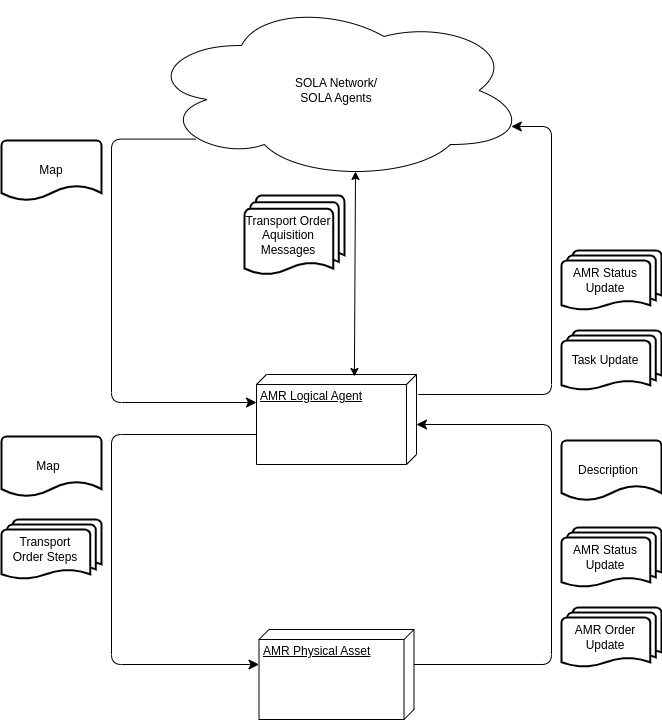

The diagram above was exported from draw.io. Its source (the exported page's mxGraphModel, read from the mxfile embedded in the PNG):
<mxGraphModel dx="3610" dy="1518" grid="1" gridSize="10" guides="1" tooltips="1" connect="1" arrows="1" fold="1" page="1" pageScale="1" pageWidth="850" pageHeight="1100" background="none" math="0" shadow="0">
  <root>
    <mxCell id="0" />
    <mxCell id="1" parent="0" />
    <mxCell id="39150e848f15840c-1" value="AMR Logical Agent" style="verticalAlign=top;align=left;spacingTop=8;spacingLeft=2;spacingRight=12;shape=cube;size=10;direction=south;fontStyle=4;html=1;rounded=1;shadow=0;comic=0;labelBackgroundColor=none;strokeWidth=1;fontFamily=Helvetica;fontSize=12;" parent="1" vertex="1">
      <mxGeometry x="275" y="400" width="160" height="90" as="geometry" />
    </mxCell>
    <mxCell id="39150e848f15840c-3" value="AMR Physical Asset" style="verticalAlign=top;align=left;spacingTop=8;spacingLeft=2;spacingRight=12;shape=cube;size=10;direction=south;fontStyle=4;html=1;rounded=1;shadow=0;comic=0;labelBackgroundColor=none;strokeWidth=1;fontFamily=Helvetica;fontSize=12;" parent="1" vertex="1">
      <mxGeometry x="277.5" y="655" width="155" height="90" as="geometry" />
    </mxCell>
    <mxCell id="7SAVgTKsbwlKRNN46_bG-1" value="SOLA Network/&lt;br&gt;SOLA Agents" style="ellipse;shape=cloud;whiteSpace=wrap;html=1;fontFamily=Helvetica;rounded=1;" parent="1" vertex="1">
      <mxGeometry x="165" y="26" width="380" height="180" as="geometry" />
    </mxCell>
    <mxCell id="7SAVgTKsbwlKRNN46_bG-2" value="" style="edgeStyle=segmentEdgeStyle;endArrow=classic;html=1;curved=0;rounded=1;endSize=8;startSize=8;" parent="1" source="39150e848f15840c-3" target="39150e848f15840c-1" edge="1">
      <mxGeometry width="50" height="50" relative="1" as="geometry">
        <mxPoint x="435" y="710" as="sourcePoint" />
        <mxPoint x="650" y="730" as="targetPoint" />
        <Array as="points">
          <mxPoint x="570" y="690" />
          <mxPoint x="570" y="450" />
        </Array>
      </mxGeometry>
    </mxCell>
    <mxCell id="7SAVgTKsbwlKRNN46_bG-3" value="" style="edgeStyle=segmentEdgeStyle;endArrow=classic;html=1;curved=0;rounded=1;endSize=8;startSize=8;" parent="1" source="39150e848f15840c-1" target="39150e848f15840c-3" edge="1">
      <mxGeometry width="50" height="50" relative="1" as="geometry">
        <mxPoint x="60" y="670" as="sourcePoint" />
        <mxPoint x="110" y="620" as="targetPoint" />
        <Array as="points">
          <mxPoint x="130" y="460" />
          <mxPoint x="130" y="690" />
        </Array>
      </mxGeometry>
    </mxCell>
    <mxCell id="7SAVgTKsbwlKRNN46_bG-7" value="AMR Order Update" style="strokeWidth=2;html=1;shape=mxgraph.flowchart.multi-document;whiteSpace=wrap;spacingRight=12;rounded=1;" parent="1" vertex="1">
      <mxGeometry x="580" y="633" width="100" height="60" as="geometry" />
    </mxCell>
    <mxCell id="7SAVgTKsbwlKRNN46_bG-8" value="AMR Status Update" style="strokeWidth=2;html=1;shape=mxgraph.flowchart.multi-document;whiteSpace=wrap;spacingRight=12;rounded=1;" parent="1" vertex="1">
      <mxGeometry x="580" y="553" width="100" height="60" as="geometry" />
    </mxCell>
    <mxCell id="7SAVgTKsbwlKRNN46_bG-11" value="Map" style="strokeWidth=2;html=1;shape=mxgraph.flowchart.document2;whiteSpace=wrap;size=0.25;spacingRight=6;rounded=1;" parent="1" vertex="1">
      <mxGeometry x="20" y="462" width="100" height="60" as="geometry" />
    </mxCell>
    <mxCell id="7SAVgTKsbwlKRNN46_bG-12" value="Transport &lt;br&gt;Order Steps" style="strokeWidth=2;html=1;shape=mxgraph.flowchart.multi-document;whiteSpace=wrap;resizeWidth=0;spacingRight=12;rounded=1;" parent="1" vertex="1">
      <mxGeometry x="20" y="545" width="100" height="60" as="geometry" />
    </mxCell>
    <mxCell id="7SAVgTKsbwlKRNN46_bG-13" value="" style="edgeStyle=segmentEdgeStyle;endArrow=classic;html=1;curved=0;rounded=1;endSize=8;startSize=8;entryX=0.96;entryY=0.7;entryDx=0;entryDy=0;entryPerimeter=0;" parent="1" target="7SAVgTKsbwlKRNN46_bG-1" edge="1">
      <mxGeometry width="50" height="50" relative="1" as="geometry">
        <mxPoint x="440" y="420" as="sourcePoint" />
        <mxPoint x="520" y="250" as="targetPoint" />
        <Array as="points">
          <mxPoint x="435" y="420" />
          <mxPoint x="570" y="420" />
          <mxPoint x="570" y="152" />
        </Array>
      </mxGeometry>
    </mxCell>
    <mxCell id="7SAVgTKsbwlKRNN46_bG-15" value="" style="endArrow=classic;startArrow=classic;html=1;rounded=1;entryX=0.55;entryY=0.95;entryDx=0;entryDy=0;entryPerimeter=0;exitX=0.022;exitY=0.388;exitDx=0;exitDy=0;exitPerimeter=0;" parent="1" source="39150e848f15840c-1" target="7SAVgTKsbwlKRNN46_bG-1" edge="1">
      <mxGeometry width="50" height="50" relative="1" as="geometry">
        <mxPoint x="280" y="290" as="sourcePoint" />
        <mxPoint x="330" y="240" as="targetPoint" />
      </mxGeometry>
    </mxCell>
    <mxCell id="7SAVgTKsbwlKRNN46_bG-16" value="Task Update" style="strokeWidth=2;html=1;shape=mxgraph.flowchart.multi-document;whiteSpace=wrap;spacingRight=12;rounded=1;" parent="1" vertex="1">
      <mxGeometry x="580" y="356" width="100" height="60" as="geometry" />
    </mxCell>
    <mxCell id="7SAVgTKsbwlKRNN46_bG-17" value="AMR Status Update" style="strokeWidth=2;html=1;shape=mxgraph.flowchart.multi-document;whiteSpace=wrap;spacingRight=12;rounded=1;" parent="1" vertex="1">
      <mxGeometry x="580" y="276" width="100" height="60" as="geometry" />
    </mxCell>
    <mxCell id="7SAVgTKsbwlKRNN46_bG-19" value="" style="edgeStyle=segmentEdgeStyle;endArrow=classic;html=1;curved=0;rounded=1;endSize=8;startSize=8;exitX=0.13;exitY=0.77;exitDx=0;exitDy=0;exitPerimeter=0;" parent="1" source="7SAVgTKsbwlKRNN46_bG-1" target="39150e848f15840c-1" edge="1">
      <mxGeometry width="50" height="50" relative="1" as="geometry">
        <mxPoint x="-100" y="490" as="sourcePoint" />
        <mxPoint x="-50" y="440" as="targetPoint" />
        <Array as="points">
          <mxPoint x="130" y="165" />
          <mxPoint x="130" y="428" />
        </Array>
      </mxGeometry>
    </mxCell>
    <mxCell id="7SAVgTKsbwlKRNN46_bG-20" value="Map" style="strokeWidth=2;html=1;shape=mxgraph.flowchart.document2;whiteSpace=wrap;size=0.25;spacingRight=0;rounded=1;" parent="1" vertex="1">
      <mxGeometry x="20" y="166" width="100" height="60" as="geometry" />
    </mxCell>
    <mxCell id="7SAVgTKsbwlKRNN46_bG-22" value="Transport Order Aquisition Messages" style="strokeWidth=2;html=1;shape=mxgraph.flowchart.multi-document;whiteSpace=wrap;align=center;spacingRight=12;rounded=1;" parent="1" vertex="1">
      <mxGeometry x="263" y="221" width="100" height="80" as="geometry" />
    </mxCell>
    <mxCell id="PTsfBAyEG0_pT_66kisP-1" value="Description" style="strokeWidth=2;html=1;shape=mxgraph.flowchart.document2;whiteSpace=wrap;size=0.25;spacingRight=6;rounded=1;" vertex="1" parent="1">
      <mxGeometry x="580" y="466" width="100" height="60" as="geometry" />
    </mxCell>
  </root>
</mxGraphModel>